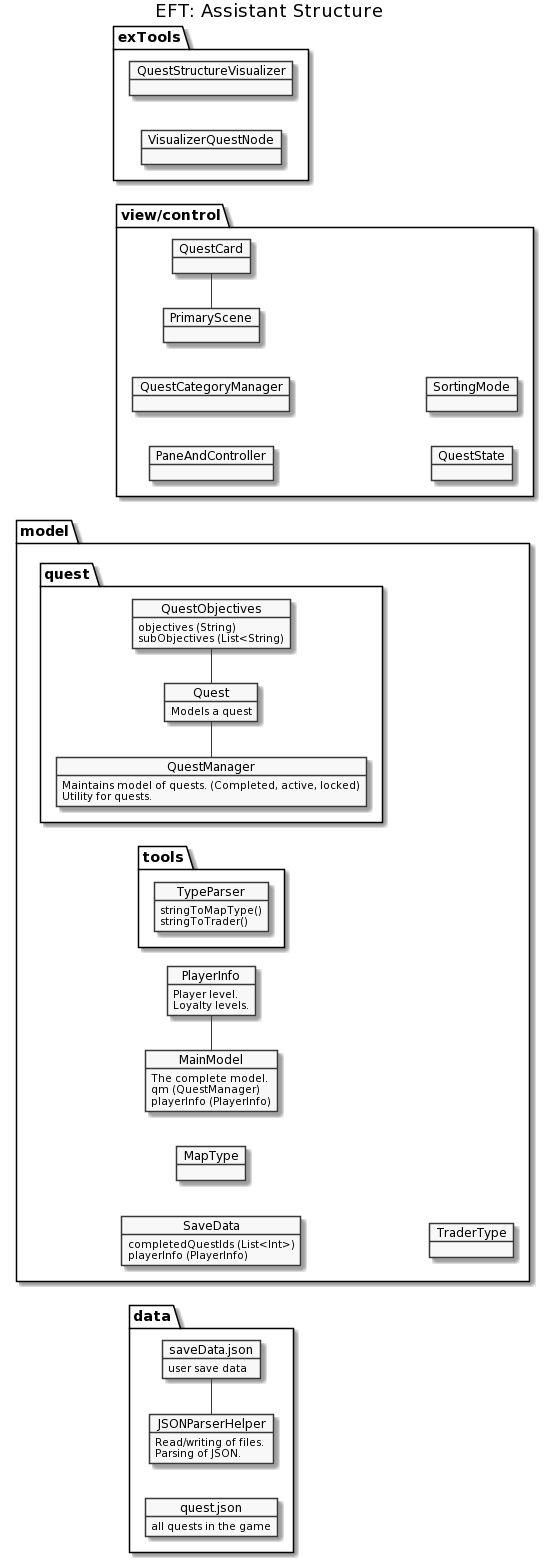

The diagram above was rendered by PlantUML. Its source (embedded in the PNG):
@startuml
left to right direction

skinparam monochrome true

title EFT: Assistant Structure


package data {
object quest.json
quest.json : all quests in the game
object saveData.json
saveData.json : user save data
object JSONParserHelper
JSONParserHelper : Read/writing of files. \nParsing of JSON.

JSONParserHelper - saveData.json
}

package model {

package quest {
    object Quest
    Quest : Models a quest
    object QuestManager
    QuestManager : Maintains model of quests. (Completed, active, locked)
    QuestManager : Utility for quests.
    object QuestObjectives
    QuestObjectives : objectives (String)
    QuestObjectives : subObjectives (List<String)
    
    QuestManager - Quest
    Quest - QuestObjectives
}


package tools {
    object TypeParser
    TypeParser : stringToMapType()
    TypeParser : stringToTrader()
}

object MainModel
MainModel : The complete model.
MainModel : qm (QuestManager)
MainModel : playerInfo (PlayerInfo)



object PlayerInfo
PlayerInfo : Player level.
PlayerInfo : Loyalty levels.

object SaveData
SaveData : completedQuestIds (List<Int>)
SaveData : playerInfo (PlayerInfo)

object MapType
object TraderType


MainModel - PlayerInfo

}

package view/control {
object PrimaryScene
object QuestCard
object PaneAndController
object QuestCategoryManager
object QuestState
object SortingMode

PrimaryScene - QuestCard
}


package exTools {
object QuestStructureVisualizer
object VisualizerQuestNode
}
@enduml